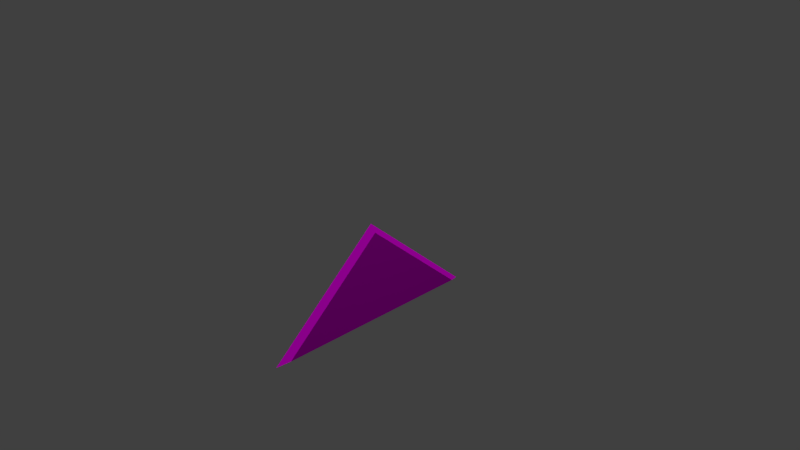 # Source: GEO.blend  (saved by Blender 2.75.0; exported with 4.5.12 LTS)
import bpy
from mathutils import Matrix  # noqa: F401  (used for matrix-valued properties, if any)

bpy.ops.wm.read_factory_settings(use_empty=True)
scene = bpy.context.scene
scene.name = 'Scene'

# ---- collections
col_collection_1 = bpy.data.collections.new('Collection 1'); scene.collection.children.link(col_collection_1)

# ---- images (referenced by path relative to the original .blend; pixels are not part of the script)
import os
ASSET_DIR = os.environ.get("B2B_ASSET_DIR", "")  # directory of the original .blend (textures are referenced by path, not embedded)
HERE = os.path.dirname(os.path.abspath(__file__))  # packed textures are extracted next to this script under _unpacked/

def load_image(name, relpath, width, height, colorspace="sRGB"):
    """Load a texture the original file referenced (path relative to the .blend, or extracted next to this script)."""
    p = next((c for c in (os.path.join(HERE, relpath), os.path.join(ASSET_DIR, relpath)) if relpath and os.path.exists(c)), "")
    if p:
        img = bpy.data.images.load(p, check_existing=True)
        img.name = name
    else:  # same state as the original file: an image datablock whose file is absent (Cycles renders it pink)
        img = bpy.data.images.new(name, width, height)
        img.source = "FILE"
        img.filepath = "//" + (relpath or name)
    img.colorspace_settings.name = colorspace
    return img
img_geo_texture_png = load_image('GEO_Texture.png', 'textures/GEO_Texture.png', 1024, 1024, 'sRGB')

# ---- materials (node trees are filled in below, after node groups)
mat_geo_texture = bpy.data.materials.new('Geo texture')
mat_geo_texture.alpha_threshold = 0.0
mat_geo_texture.roughness = 0.5
mat_geo_texture.line_color = (0.0, 0.0, 0.0, 1.0)

# ---- material node trees
mat_geo_texture.use_nodes = True; mat_geo_texture.node_tree.nodes.clear()
_N = mat_geo_texture.node_tree.nodes; _L = mat_geo_texture.node_tree.links
n0 = _N.new('ShaderNodeBsdfDiffuse'); n0.name = 'Diffuse BSDF'; n0.location = (12, 242)
n1 = _N.new('ShaderNodeMixShader'); n1.name = 'Mix Shader'; n1.location = (312, 313)
n2 = _N.new('ShaderNodeBsdfTransparent'); n2.name = 'Transparent BSDF'; n2.location = (-30, 434)
n2.inputs[0].default_value = (0.9155, 1.0, 0.9736, 1.0)
n3 = _N.new('ShaderNodeOutputMaterial'); n3.name = 'Material Output'; n3.location = (546, 314)
n4 = _N.new('ShaderNodeTexImage'); n4.name = 'Image Texture'; n4.location = (-304, 362)
n4.width = 140
n4.image = img_geo_texture_png
_L.new(n4.outputs[0], n0.inputs[0])
_L.new(n1.outputs[0], n3.inputs[0])
_L.new(n0.outputs[0], n1.inputs[2])
_L.new(n2.outputs[0], n1.inputs[1])
_L.new(n4.outputs[1], n1.inputs[0])
n3.is_active_output = True

# ---- world
world_world = bpy.data.worlds.new('World'); scene.world = world_world
world_world.color = (0.05088, 0.05088, 0.05088)
world_world.use_sun_shadow = False
world_world.sun_shadow_jitter_overblur = 0.0
world_world.cycles.sampling_method = 'MANUAL'
world_world.cycles.sample_map_resolution = 256

# ---- cameras
cam_camera = bpy.data.cameras.new('Camera')
cam_camera.clip_end = 100.0
cam_camera.lens = 35.0
cam_camera.sensor_width = 32.0
cam_camera.sensor_height = 18.0
cam_camera.ortho_scale = 7.314
cam_camera.dof.focus_distance = 0.0

# ---- lights
light_sun = bpy.data.lights.new('Sun', 'SUN')
light_sun.transmission_factor = 0.0
light_sun.angle = 0.1993
light_sun.energy = 1.0
light_sun.shadow_buffer_clip_start = 0.5
light_sun.shadow_soft_size = 0.1
light_sun.shadow_cascade_max_distance = 1000.0
light_sun.cycles.use_multiple_importance_sampling = False
light_lamp = bpy.data.lights.new('Lamp', 'POINT')
light_lamp.transmission_factor = 0.0
light_lamp.cutoff_distance = 30.0
light_lamp.energy = 100.0
light_lamp.shadow_buffer_clip_start = 1.001
light_lamp.shadow_soft_size = 0.1
light_lamp.shadow_maximum_resolution = 0.006
light_lamp.use_absolute_resolution = True
light_lamp.cycles.use_multiple_importance_sampling = False

# ---- meshes
me_cube = bpy.data.meshes.new('Cube')
me_cube.from_pydata([(1.0, 1.434, -0.9491), (1.0, -1.434, -0.9491), (-1.0, -1.606, -1.0), (-1.0, 1.606, -1.0), (1.0, -5.343e-07, 0.3214), (-1.0, 1.788e-07, 0.4231)], [], [(0, 1, 2, 3), (0, 4, 1), (1, 4, 5, 2), (2, 5, 3), (4, 0, 3, 5)])
_uv = me_cube.uv_layers.new(name='UVMap')
_uv.uv.foreach_set('vector', [0.6919, 0.3207, 0.2324, 0.3207, 0.2009, 0.2345, 0.7155, 0.2345, 0.6919, 0.3207, 0.4621, 0.5244, 0.2324, 0.3207, 0.2324, 0.3207, 0.4621, 0.5244, 0.402, 0.5958, 0.1446, 0.3677, 0.1993, 0.8905, 0.4567, 0.6624, 0.714, 0.8905, 0.4621, 0.5244, 0.6919, 0.3207, 0.76, 0.3638, 0.5027, 0.5919])
me_cube.materials.append(mat_geo_texture)
me_cube.use_remesh_preserve_volume = False
me_cube.use_remesh_preserve_attributes = False
me_cube.use_mirror_vertex_groups = False
me_cube.update()

# ---- objects
ob_sun = bpy.data.objects.new('Sun', light_sun)
ob_cube = bpy.data.objects.new('Cube', me_cube)
ob_lamp = bpy.data.objects.new('Lamp', light_lamp)
ob_camera = bpy.data.objects.new('Camera', cam_camera)

# ---- transforms, parenting, visibility, modifiers, constraints
ob_sun.location = (0.6656, 0.7057, 1.946)
ob_sun.lineart.crease_threshold = 0.0
ob_cube.location = (0.0, 0.0, 0.0)
ob_cube.scale = (0.0397, 1.0, 1.0)
ob_cube.lock_rotations_4d = False
ob_cube.empty_display_type = 'ARROWS'
ob_cube.lineart.crease_threshold = 0.0
ob_lamp.location = (4.076, 1.005, 5.904)
ob_lamp.rotation_euler = (0.6503, 0.05522, 1.866)
ob_lamp.lock_rotations_4d = False
ob_lamp.empty_display_type = 'ARROWS'
ob_lamp.color = (0.0, 0.0, 0.0, 0.0)
ob_lamp.lineart.crease_threshold = 0.0
ob_camera.location = (7.481, -6.508, 5.344)
ob_camera.rotation_euler = (1.109, 0.01082, 0.8149)
ob_camera.lock_rotations_4d = False
ob_camera.empty_display_type = 'ARROWS'
ob_camera.color = (0.0, 0.0, 0.0, 0.0)
ob_camera.display_type = 'WIRE'
ob_camera.lineart.crease_threshold = 0.0

# ---- collection membership
col_collection_1.objects.link(ob_sun)
col_collection_1.objects.link(ob_cube)
col_collection_1.objects.link(ob_lamp)
col_collection_1.objects.link(ob_camera)

# ---- scene / render settings (as saved in the file)
scene.camera = ob_camera
scene.frame_start = 1; scene.frame_end = 250; scene.frame_set(1)
scene.render.engine = 'CYCLES'
scene.render.resolution_percentage = 50
scene.render.dither_intensity = 0.0
scene.cycles.use_denoising = False
scene.cycles.samples = 10
scene.cycles.sampling_pattern = 'TABULATED_SOBOL'
scene.cycles.light_sampling_threshold = 0.0
scene.cycles.use_adaptive_sampling = False
scene.cycles.use_light_tree = False
scene.cycles.blur_glossy = 0.0
scene.cycles.pixel_filter_type = 'GAUSSIAN'
scene.cycles.sample_clamp_indirect = 0.0
scene.view_settings.view_transform = 'Standard'
bpy.context.view_layer.update()
